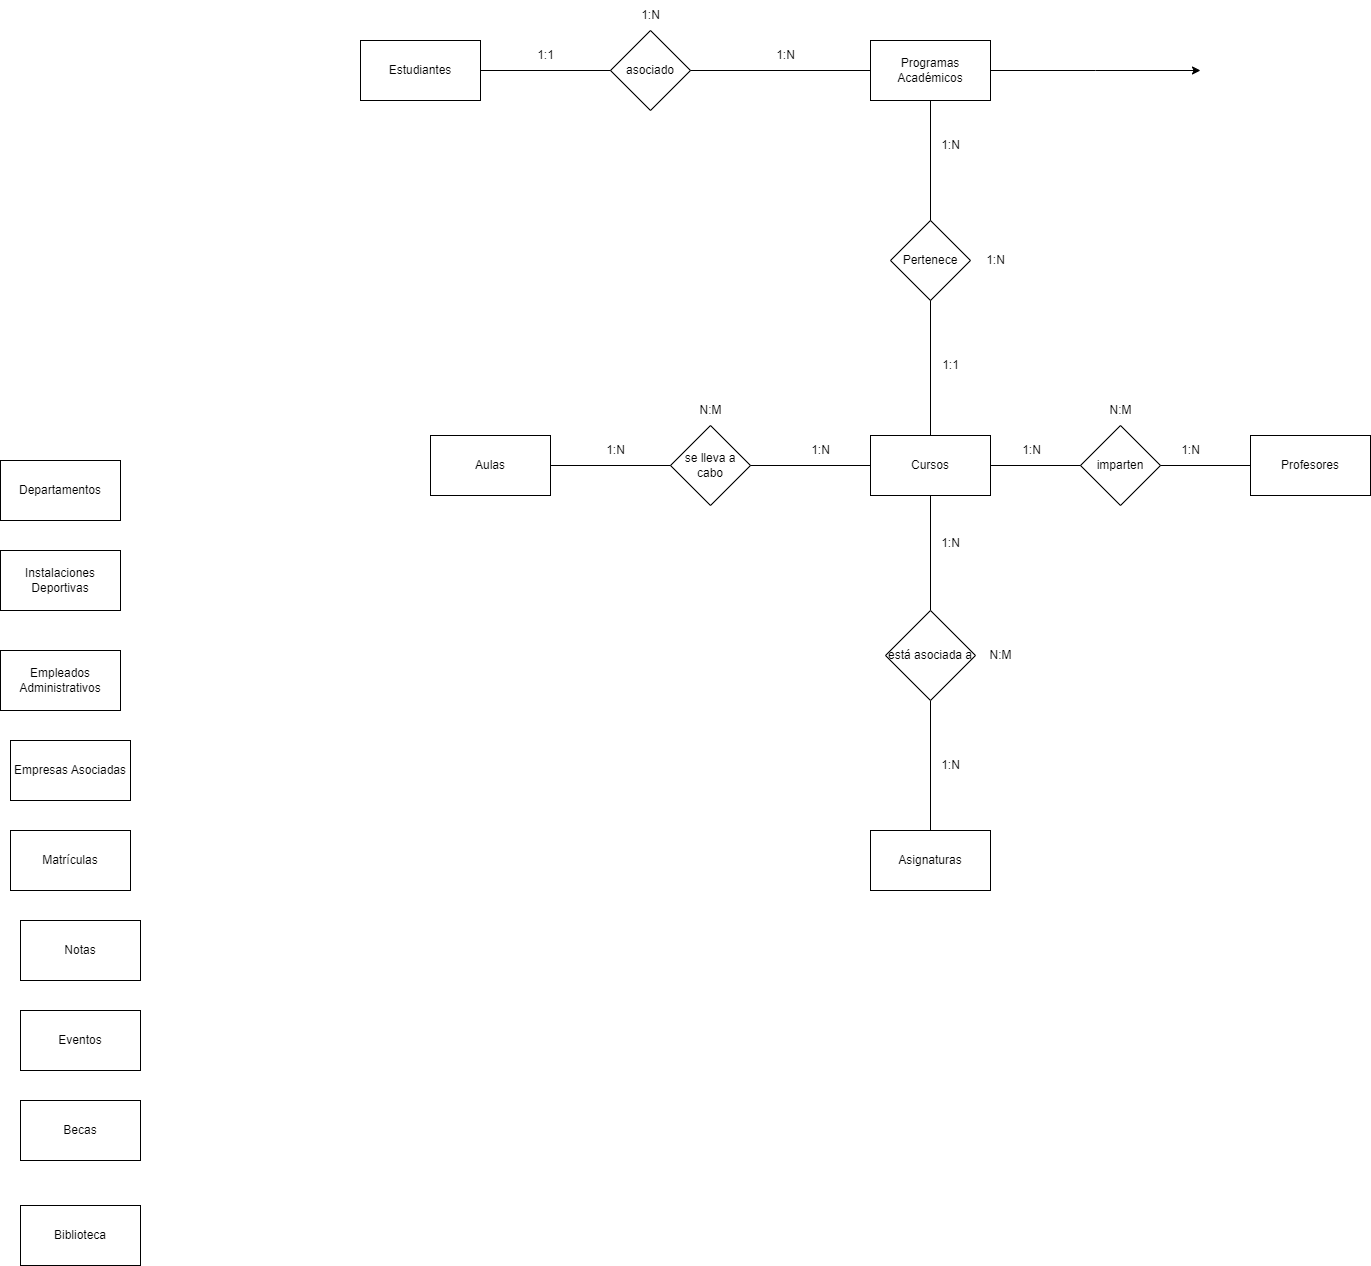

The diagram above was exported from draw.io. Its source (the exported page's mxGraphModel, read from the mxfile embedded in the PNG):
<mxGraphModel dx="1575" dy="768" grid="1" gridSize="10" guides="1" tooltips="1" connect="1" arrows="1" fold="1" page="1" pageScale="1" pageWidth="827" pageHeight="1169" math="0" shadow="0">
  <root>
    <mxCell id="0" />
    <mxCell id="1" parent="0" />
    <mxCell id="Nusu15zQe6GEeRLL8esK-18" style="edgeStyle=orthogonalEdgeStyle;rounded=0;orthogonalLoop=1;jettySize=auto;html=1;entryX=0;entryY=0.5;entryDx=0;entryDy=0;endArrow=none;endFill=0;" edge="1" parent="1" source="Nusu15zQe6GEeRLL8esK-1">
      <mxGeometry relative="1" as="geometry">
        <mxPoint x="1080" y="190" as="targetPoint" />
      </mxGeometry>
    </mxCell>
    <mxCell id="Nusu15zQe6GEeRLL8esK-1" value="Estudiantes" style="whiteSpace=wrap;html=1;" vertex="1" parent="1">
      <mxGeometry x="570" y="160" width="120" height="60" as="geometry" />
    </mxCell>
    <mxCell id="Nusu15zQe6GEeRLL8esK-28" style="edgeStyle=orthogonalEdgeStyle;rounded=0;orthogonalLoop=1;jettySize=auto;html=1;entryX=1;entryY=0.5;entryDx=0;entryDy=0;endArrow=none;endFill=0;" edge="1" parent="1" source="Nusu15zQe6GEeRLL8esK-3" target="Nusu15zQe6GEeRLL8esK-4">
      <mxGeometry relative="1" as="geometry" />
    </mxCell>
    <mxCell id="Nusu15zQe6GEeRLL8esK-3" value="Profesores" style="whiteSpace=wrap;html=1;" vertex="1" parent="1">
      <mxGeometry x="1460" y="555" width="120" height="60" as="geometry" />
    </mxCell>
    <mxCell id="Nusu15zQe6GEeRLL8esK-24" style="edgeStyle=orthogonalEdgeStyle;rounded=0;orthogonalLoop=1;jettySize=auto;html=1;entryX=0.5;entryY=1;entryDx=0;entryDy=0;endArrow=none;endFill=0;" edge="1" parent="1" source="Nusu15zQe6GEeRLL8esK-4" target="Nusu15zQe6GEeRLL8esK-8">
      <mxGeometry relative="1" as="geometry" />
    </mxCell>
    <mxCell id="Nusu15zQe6GEeRLL8esK-41" style="edgeStyle=orthogonalEdgeStyle;rounded=0;orthogonalLoop=1;jettySize=auto;html=1;exitX=0;exitY=0.5;exitDx=0;exitDy=0;entryX=1;entryY=0.5;entryDx=0;entryDy=0;endArrow=none;endFill=0;" edge="1" parent="1" source="Nusu15zQe6GEeRLL8esK-4" target="Nusu15zQe6GEeRLL8esK-6">
      <mxGeometry relative="1" as="geometry" />
    </mxCell>
    <mxCell id="Nusu15zQe6GEeRLL8esK-4" value="Cursos" style="whiteSpace=wrap;html=1;" vertex="1" parent="1">
      <mxGeometry x="1080" y="555" width="120" height="60" as="geometry" />
    </mxCell>
    <mxCell id="Nusu15zQe6GEeRLL8esK-35" style="edgeStyle=orthogonalEdgeStyle;rounded=0;orthogonalLoop=1;jettySize=auto;html=1;entryX=0.5;entryY=1;entryDx=0;entryDy=0;endArrow=none;endFill=0;" edge="1" parent="1" source="Nusu15zQe6GEeRLL8esK-36" target="Nusu15zQe6GEeRLL8esK-4">
      <mxGeometry relative="1" as="geometry" />
    </mxCell>
    <mxCell id="Nusu15zQe6GEeRLL8esK-5" value="Asignaturas" style="whiteSpace=wrap;html=1;" vertex="1" parent="1">
      <mxGeometry x="1080" y="950" width="120" height="60" as="geometry" />
    </mxCell>
    <mxCell id="Nusu15zQe6GEeRLL8esK-6" value="Aulas" style="whiteSpace=wrap;html=1;" vertex="1" parent="1">
      <mxGeometry x="640" y="555" width="120" height="60" as="geometry" />
    </mxCell>
    <mxCell id="Nusu15zQe6GEeRLL8esK-7" value="Departamentos" style="whiteSpace=wrap;html=1;" vertex="1" parent="1">
      <mxGeometry x="210" y="580" width="120" height="60" as="geometry" />
    </mxCell>
    <mxCell id="Nusu15zQe6GEeRLL8esK-46" style="edgeStyle=orthogonalEdgeStyle;rounded=0;orthogonalLoop=1;jettySize=auto;html=1;exitX=1;exitY=0.5;exitDx=0;exitDy=0;" edge="1" parent="1" source="Nusu15zQe6GEeRLL8esK-8">
      <mxGeometry relative="1" as="geometry">
        <mxPoint x="1410" y="190" as="targetPoint" />
      </mxGeometry>
    </mxCell>
    <mxCell id="Nusu15zQe6GEeRLL8esK-8" value="Programas Académicos" style="whiteSpace=wrap;html=1;" vertex="1" parent="1">
      <mxGeometry x="1080" y="160" width="120" height="60" as="geometry" />
    </mxCell>
    <mxCell id="Nusu15zQe6GEeRLL8esK-9" value="Matrículas" style="whiteSpace=wrap;html=1;" vertex="1" parent="1">
      <mxGeometry x="220" y="950" width="120" height="60" as="geometry" />
    </mxCell>
    <mxCell id="Nusu15zQe6GEeRLL8esK-10" value="Notas" style="whiteSpace=wrap;html=1;" vertex="1" parent="1">
      <mxGeometry x="230" y="1040" width="120" height="60" as="geometry" />
    </mxCell>
    <mxCell id="Nusu15zQe6GEeRLL8esK-11" value="Eventos" style="whiteSpace=wrap;html=1;" vertex="1" parent="1">
      <mxGeometry x="230" y="1130" width="120" height="60" as="geometry" />
    </mxCell>
    <mxCell id="Nusu15zQe6GEeRLL8esK-12" value="Becas" style="whiteSpace=wrap;html=1;" vertex="1" parent="1">
      <mxGeometry x="230" y="1220" width="120" height="60" as="geometry" />
    </mxCell>
    <mxCell id="Nusu15zQe6GEeRLL8esK-13" value="Biblioteca" style="whiteSpace=wrap;html=1;" vertex="1" parent="1">
      <mxGeometry x="230" y="1325" width="120" height="60" as="geometry" />
    </mxCell>
    <mxCell id="Nusu15zQe6GEeRLL8esK-14" value="Instalaciones Deportivas" style="whiteSpace=wrap;html=1;" vertex="1" parent="1">
      <mxGeometry x="210" y="670" width="120" height="60" as="geometry" />
    </mxCell>
    <mxCell id="Nusu15zQe6GEeRLL8esK-15" value="Empleados Administrativos" style="whiteSpace=wrap;html=1;" vertex="1" parent="1">
      <mxGeometry x="210" y="770" width="120" height="60" as="geometry" />
    </mxCell>
    <mxCell id="Nusu15zQe6GEeRLL8esK-19" value="asociado" style="rhombus;whiteSpace=wrap;html=1;" vertex="1" parent="1">
      <mxGeometry x="820" y="150" width="80" height="80" as="geometry" />
    </mxCell>
    <mxCell id="Nusu15zQe6GEeRLL8esK-21" value="Empresas Asociadas" style="whiteSpace=wrap;html=1;" vertex="1" parent="1">
      <mxGeometry x="220" y="860" width="120" height="60" as="geometry" />
    </mxCell>
    <mxCell id="Nusu15zQe6GEeRLL8esK-22" value="1:1" style="text;html=1;align=center;verticalAlign=middle;resizable=0;points=[];autosize=1;strokeColor=none;fillColor=none;" vertex="1" parent="1">
      <mxGeometry x="735" y="160" width="40" height="30" as="geometry" />
    </mxCell>
    <mxCell id="Nusu15zQe6GEeRLL8esK-23" value="1:N" style="text;html=1;align=center;verticalAlign=middle;resizable=0;points=[];autosize=1;strokeColor=none;fillColor=none;" vertex="1" parent="1">
      <mxGeometry x="975" y="160" width="40" height="30" as="geometry" />
    </mxCell>
    <mxCell id="Nusu15zQe6GEeRLL8esK-25" value="Pertenece" style="rhombus;whiteSpace=wrap;html=1;" vertex="1" parent="1">
      <mxGeometry x="1100" y="340" width="80" height="80" as="geometry" />
    </mxCell>
    <mxCell id="Nusu15zQe6GEeRLL8esK-26" value="1:1" style="text;html=1;align=center;verticalAlign=middle;resizable=0;points=[];autosize=1;strokeColor=none;fillColor=none;" vertex="1" parent="1">
      <mxGeometry x="1140" y="470" width="40" height="30" as="geometry" />
    </mxCell>
    <mxCell id="Nusu15zQe6GEeRLL8esK-27" value="1:N" style="text;html=1;align=center;verticalAlign=middle;resizable=0;points=[];autosize=1;strokeColor=none;fillColor=none;" vertex="1" parent="1">
      <mxGeometry x="1140" y="250" width="40" height="30" as="geometry" />
    </mxCell>
    <mxCell id="Nusu15zQe6GEeRLL8esK-29" value="imparten" style="rhombus;whiteSpace=wrap;html=1;" vertex="1" parent="1">
      <mxGeometry x="1290" y="545" width="80" height="80" as="geometry" />
    </mxCell>
    <mxCell id="Nusu15zQe6GEeRLL8esK-30" value="1:N" style="text;html=1;align=center;verticalAlign=middle;resizable=0;points=[];autosize=1;strokeColor=none;fillColor=none;" vertex="1" parent="1">
      <mxGeometry x="1380" y="555" width="40" height="30" as="geometry" />
    </mxCell>
    <mxCell id="Nusu15zQe6GEeRLL8esK-31" value="1:N" style="text;html=1;align=center;verticalAlign=middle;resizable=0;points=[];autosize=1;strokeColor=none;fillColor=none;" vertex="1" parent="1">
      <mxGeometry x="1221" y="555" width="40" height="30" as="geometry" />
    </mxCell>
    <mxCell id="Nusu15zQe6GEeRLL8esK-32" value="1:N" style="text;html=1;align=center;verticalAlign=middle;resizable=0;points=[];autosize=1;strokeColor=none;fillColor=none;" vertex="1" parent="1">
      <mxGeometry x="840" y="120" width="40" height="30" as="geometry" />
    </mxCell>
    <mxCell id="Nusu15zQe6GEeRLL8esK-33" value="1:N" style="text;html=1;align=center;verticalAlign=middle;resizable=0;points=[];autosize=1;strokeColor=none;fillColor=none;" vertex="1" parent="1">
      <mxGeometry x="1185" y="365" width="40" height="30" as="geometry" />
    </mxCell>
    <mxCell id="Nusu15zQe6GEeRLL8esK-34" value="N:M" style="text;html=1;align=center;verticalAlign=middle;resizable=0;points=[];autosize=1;strokeColor=none;fillColor=none;" vertex="1" parent="1">
      <mxGeometry x="1305" y="515" width="50" height="30" as="geometry" />
    </mxCell>
    <mxCell id="Nusu15zQe6GEeRLL8esK-37" value="" style="edgeStyle=orthogonalEdgeStyle;rounded=0;orthogonalLoop=1;jettySize=auto;html=1;entryX=0.5;entryY=1;entryDx=0;entryDy=0;endArrow=none;endFill=0;" edge="1" parent="1" source="Nusu15zQe6GEeRLL8esK-5" target="Nusu15zQe6GEeRLL8esK-36">
      <mxGeometry relative="1" as="geometry">
        <mxPoint x="1140" y="900" as="sourcePoint" />
        <mxPoint x="1140" y="615" as="targetPoint" />
      </mxGeometry>
    </mxCell>
    <mxCell id="Nusu15zQe6GEeRLL8esK-36" value="está asociada a" style="rhombus;whiteSpace=wrap;html=1;" vertex="1" parent="1">
      <mxGeometry x="1095" y="730" width="90" height="90" as="geometry" />
    </mxCell>
    <mxCell id="Nusu15zQe6GEeRLL8esK-38" value="1:N" style="text;html=1;align=center;verticalAlign=middle;resizable=0;points=[];autosize=1;strokeColor=none;fillColor=none;" vertex="1" parent="1">
      <mxGeometry x="1140" y="870" width="40" height="30" as="geometry" />
    </mxCell>
    <mxCell id="Nusu15zQe6GEeRLL8esK-39" value="1:N" style="text;html=1;align=center;verticalAlign=middle;resizable=0;points=[];autosize=1;strokeColor=none;fillColor=none;" vertex="1" parent="1">
      <mxGeometry x="1140" y="648" width="40" height="30" as="geometry" />
    </mxCell>
    <mxCell id="Nusu15zQe6GEeRLL8esK-40" value="N:M" style="text;html=1;align=center;verticalAlign=middle;resizable=0;points=[];autosize=1;strokeColor=none;fillColor=none;" vertex="1" parent="1">
      <mxGeometry x="1185" y="760" width="50" height="30" as="geometry" />
    </mxCell>
    <mxCell id="Nusu15zQe6GEeRLL8esK-42" value="se lleva a cabo" style="rhombus;whiteSpace=wrap;html=1;" vertex="1" parent="1">
      <mxGeometry x="880" y="545" width="80" height="80" as="geometry" />
    </mxCell>
    <mxCell id="Nusu15zQe6GEeRLL8esK-43" value="1:N" style="text;html=1;align=center;verticalAlign=middle;resizable=0;points=[];autosize=1;strokeColor=none;fillColor=none;" vertex="1" parent="1">
      <mxGeometry x="805" y="555" width="40" height="30" as="geometry" />
    </mxCell>
    <mxCell id="Nusu15zQe6GEeRLL8esK-44" value="1:N" style="text;html=1;align=center;verticalAlign=middle;resizable=0;points=[];autosize=1;strokeColor=none;fillColor=none;" vertex="1" parent="1">
      <mxGeometry x="1010" y="555" width="40" height="30" as="geometry" />
    </mxCell>
    <mxCell id="Nusu15zQe6GEeRLL8esK-45" value="N:M" style="text;html=1;align=center;verticalAlign=middle;resizable=0;points=[];autosize=1;strokeColor=none;fillColor=none;" vertex="1" parent="1">
      <mxGeometry x="895" y="515" width="50" height="30" as="geometry" />
    </mxCell>
  </root>
</mxGraphModel>